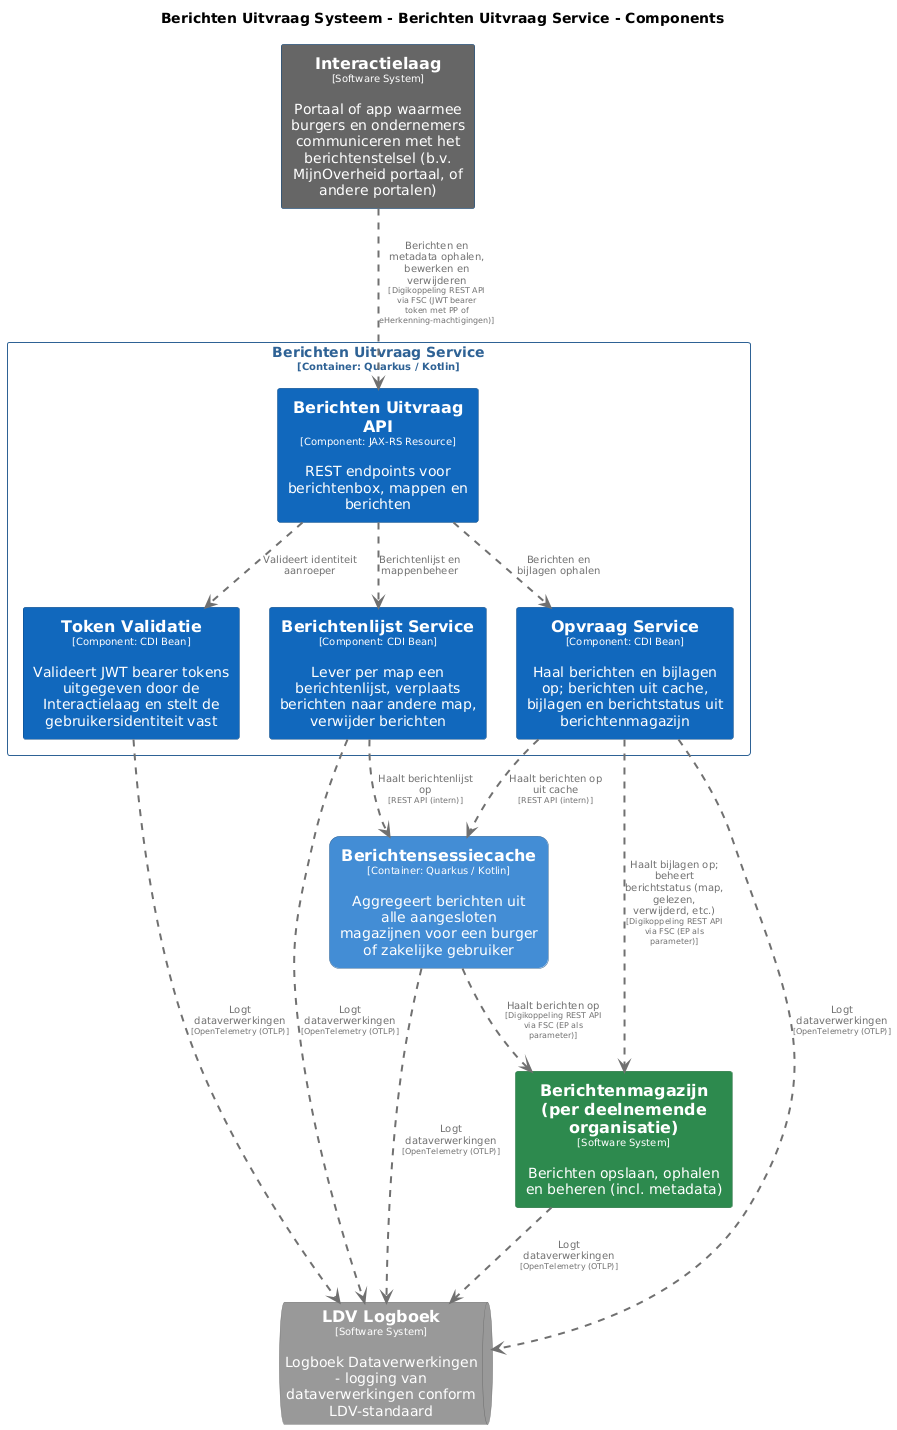

The diagram above was rendered by PlantUML. Its source (embedded in the PNG):
@startuml
set separator none
title Berichten Uitvraag Systeem - Berichten Uitvraag Service - Components

top to bottom direction
skinparam ranksep 60
skinparam nodesep 30

skinparam {
  arrowFontSize 10
  defaultTextAlignment center
  wrapWidth 200
  maxMessageSize 100
}

hide stereotype

skinparam rectangle<<BerichtenUitvraagSysteem.BerichtenUitvraagService.BerichtenUitvraagAPI>> {
  BackgroundColor #1168bd
  FontColor #ffffff
  BorderColor #0b4884
  shadowing false
}
skinparam rectangle<<BerichtenUitvraagSysteem.BerichtenUitvraagService.BerichtenlijstService>> {
  BackgroundColor #1168bd
  FontColor #ffffff
  BorderColor #0b4884
  shadowing false
}
skinparam rectangle<<Berichtenmagazijnperdeelnemendeorganisatie>> {
  BackgroundColor #2d8a4e
  FontColor #ffffff
  BorderColor #1e6b38
  shadowing false
}
skinparam rectangle<<BerichtenUitvraagSysteem.Berichtensessiecache>> {
  BackgroundColor #438dd5
  FontColor #ffffff
  BorderColor #2e6295
  roundCorner 20
  shadowing false
}
skinparam rectangle<<Interactielaag>> {
  BackgroundColor #666666
  FontColor #ffffff
  BorderColor #0b4884
  shadowing false
}
skinparam queue<<LDVLogboek>> {
  BackgroundColor #999999
  FontColor #ffffff
  BorderColor #6b6b6b
  shadowing false
}
skinparam rectangle<<BerichtenUitvraagSysteem.BerichtenUitvraagService.OpvraagService>> {
  BackgroundColor #1168bd
  FontColor #ffffff
  BorderColor #0b4884
  shadowing false
}
skinparam rectangle<<BerichtenUitvraagSysteem.BerichtenUitvraagService.TokenValidatie>> {
  BackgroundColor #1168bd
  FontColor #ffffff
  BorderColor #0b4884
  shadowing false
}
skinparam rectangle<<BerichtenUitvraagSysteem.BerichtenUitvraagService>> {
  BorderColor #2e6295
  FontColor #2e6295
  shadowing false
}

rectangle "==Interactielaag\n<size:10>[Software System]</size>\n\nPortaal of app waarmee burgers en ondernemers communiceren met het berichtenstelsel (b.v. MijnOverheid portaal, of andere portalen)" <<Interactielaag>> as Interactielaag
rectangle "==Berichtenmagazijn (per deelnemende organisatie)\n<size:10>[Software System]</size>\n\nBerichten opslaan, ophalen en beheren (incl. metadata)" <<Berichtenmagazijnperdeelnemendeorganisatie>> as Berichtenmagazijnperdeelnemendeorganisatie
rectangle "==Berichtensessiecache\n<size:10>[Container: Quarkus / Kotlin]</size>\n\nAggregeert berichten uit alle aangesloten magazijnen voor een burger of zakelijke gebruiker" <<BerichtenUitvraagSysteem.Berichtensessiecache>> as BerichtenUitvraagSysteem.Berichtensessiecache
queue "==LDV Logboek\n<size:10>[Software System]</size>\n\nLogboek Dataverwerkingen - logging van dataverwerkingen conform LDV-standaard" <<LDVLogboek>> as LDVLogboek

rectangle "Berichten Uitvraag Service\n<size:10>[Container: Quarkus / Kotlin]</size>" <<BerichtenUitvraagSysteem.BerichtenUitvraagService>> {
  rectangle "==Berichten Uitvraag API\n<size:10>[Component: JAX-RS Resource]</size>\n\nREST endpoints voor berichtenbox, mappen en berichten" <<BerichtenUitvraagSysteem.BerichtenUitvraagService.BerichtenUitvraagAPI>> as BerichtenUitvraagSysteem.BerichtenUitvraagService.BerichtenUitvraagAPI
  rectangle "==Token Validatie\n<size:10>[Component: CDI Bean]</size>\n\nValideert JWT bearer tokens uitgegeven door de Interactielaag en stelt de gebruikersidentiteit vast" <<BerichtenUitvraagSysteem.BerichtenUitvraagService.TokenValidatie>> as BerichtenUitvraagSysteem.BerichtenUitvraagService.TokenValidatie
  rectangle "==Berichtenlijst Service\n<size:10>[Component: CDI Bean]</size>\n\nLever per map een berichtenlijst, verplaats berichten naar andere map, verwijder berichten" <<BerichtenUitvraagSysteem.BerichtenUitvraagService.BerichtenlijstService>> as BerichtenUitvraagSysteem.BerichtenUitvraagService.BerichtenlijstService
  rectangle "==Opvraag Service\n<size:10>[Component: CDI Bean]</size>\n\nHaal berichten en bijlagen op; berichten uit cache, bijlagen en berichtstatus uit berichtenmagazijn" <<BerichtenUitvraagSysteem.BerichtenUitvraagService.OpvraagService>> as BerichtenUitvraagSysteem.BerichtenUitvraagService.OpvraagService
}

BerichtenUitvraagSysteem.Berichtensessiecache .[#707070,thickness=2].> Berichtenmagazijnperdeelnemendeorganisatie : "<color:#707070>Haalt berichten op\n<color:#707070><size:8>[Digikoppeling REST API via FSC (EP als parameter)]</size>"
Berichtenmagazijnperdeelnemendeorganisatie .[#707070,thickness=2].> LDVLogboek : "<color:#707070>Logt dataverwerkingen\n<color:#707070><size:8>[OpenTelemetry (OTLP)]</size>"
BerichtenUitvraagSysteem.Berichtensessiecache .[#707070,thickness=2].> LDVLogboek : "<color:#707070>Logt dataverwerkingen\n<color:#707070><size:8>[OpenTelemetry (OTLP)]</size>"
BerichtenUitvraagSysteem.BerichtenUitvraagService.TokenValidatie .[#707070,thickness=2].> LDVLogboek : "<color:#707070>Logt dataverwerkingen\n<color:#707070><size:8>[OpenTelemetry (OTLP)]</size>"
BerichtenUitvraagSysteem.BerichtenUitvraagService.BerichtenlijstService .[#707070,thickness=2].> LDVLogboek : "<color:#707070>Logt dataverwerkingen\n<color:#707070><size:8>[OpenTelemetry (OTLP)]</size>"
BerichtenUitvraagSysteem.BerichtenUitvraagService.OpvraagService .[#707070,thickness=2].> LDVLogboek : "<color:#707070>Logt dataverwerkingen\n<color:#707070><size:8>[OpenTelemetry (OTLP)]</size>"
BerichtenUitvraagSysteem.BerichtenUitvraagService.BerichtenUitvraagAPI .[#707070,thickness=2].> BerichtenUitvraagSysteem.BerichtenUitvraagService.TokenValidatie : "<color:#707070>Valideert identiteit aanroeper"
BerichtenUitvraagSysteem.BerichtenUitvraagService.BerichtenUitvraagAPI .[#707070,thickness=2].> BerichtenUitvraagSysteem.BerichtenUitvraagService.BerichtenlijstService : "<color:#707070>Berichtenlijst en mappenbeheer"
BerichtenUitvraagSysteem.BerichtenUitvraagService.BerichtenUitvraagAPI .[#707070,thickness=2].> BerichtenUitvraagSysteem.BerichtenUitvraagService.OpvraagService : "<color:#707070>Berichten en bijlagen ophalen"
BerichtenUitvraagSysteem.BerichtenUitvraagService.OpvraagService .[#707070,thickness=2].> BerichtenUitvraagSysteem.Berichtensessiecache : "<color:#707070>Haalt berichten op uit cache\n<color:#707070><size:8>[REST API (intern)]</size>"
BerichtenUitvraagSysteem.BerichtenUitvraagService.BerichtenlijstService .[#707070,thickness=2].> BerichtenUitvraagSysteem.Berichtensessiecache : "<color:#707070>Haalt berichtenlijst op\n<color:#707070><size:8>[REST API (intern)]</size>"
Interactielaag .[#707070,thickness=2].> BerichtenUitvraagSysteem.BerichtenUitvraagService.BerichtenUitvraagAPI : "<color:#707070>Berichten en metadata ophalen, bewerken en verwijderen\n<color:#707070><size:8>[Digikoppeling REST API via FSC (JWT bearer token met PP of eHerkenning-machtigingen)]</size>"
BerichtenUitvraagSysteem.BerichtenUitvraagService.OpvraagService .[#707070,thickness=2].> Berichtenmagazijnperdeelnemendeorganisatie : "<color:#707070>Haalt bijlagen op; beheert berichtstatus (map, gelezen, verwijderd, etc.)\n<color:#707070><size:8>[Digikoppeling REST API via FSC (EP als parameter)]</size>"
@enduml